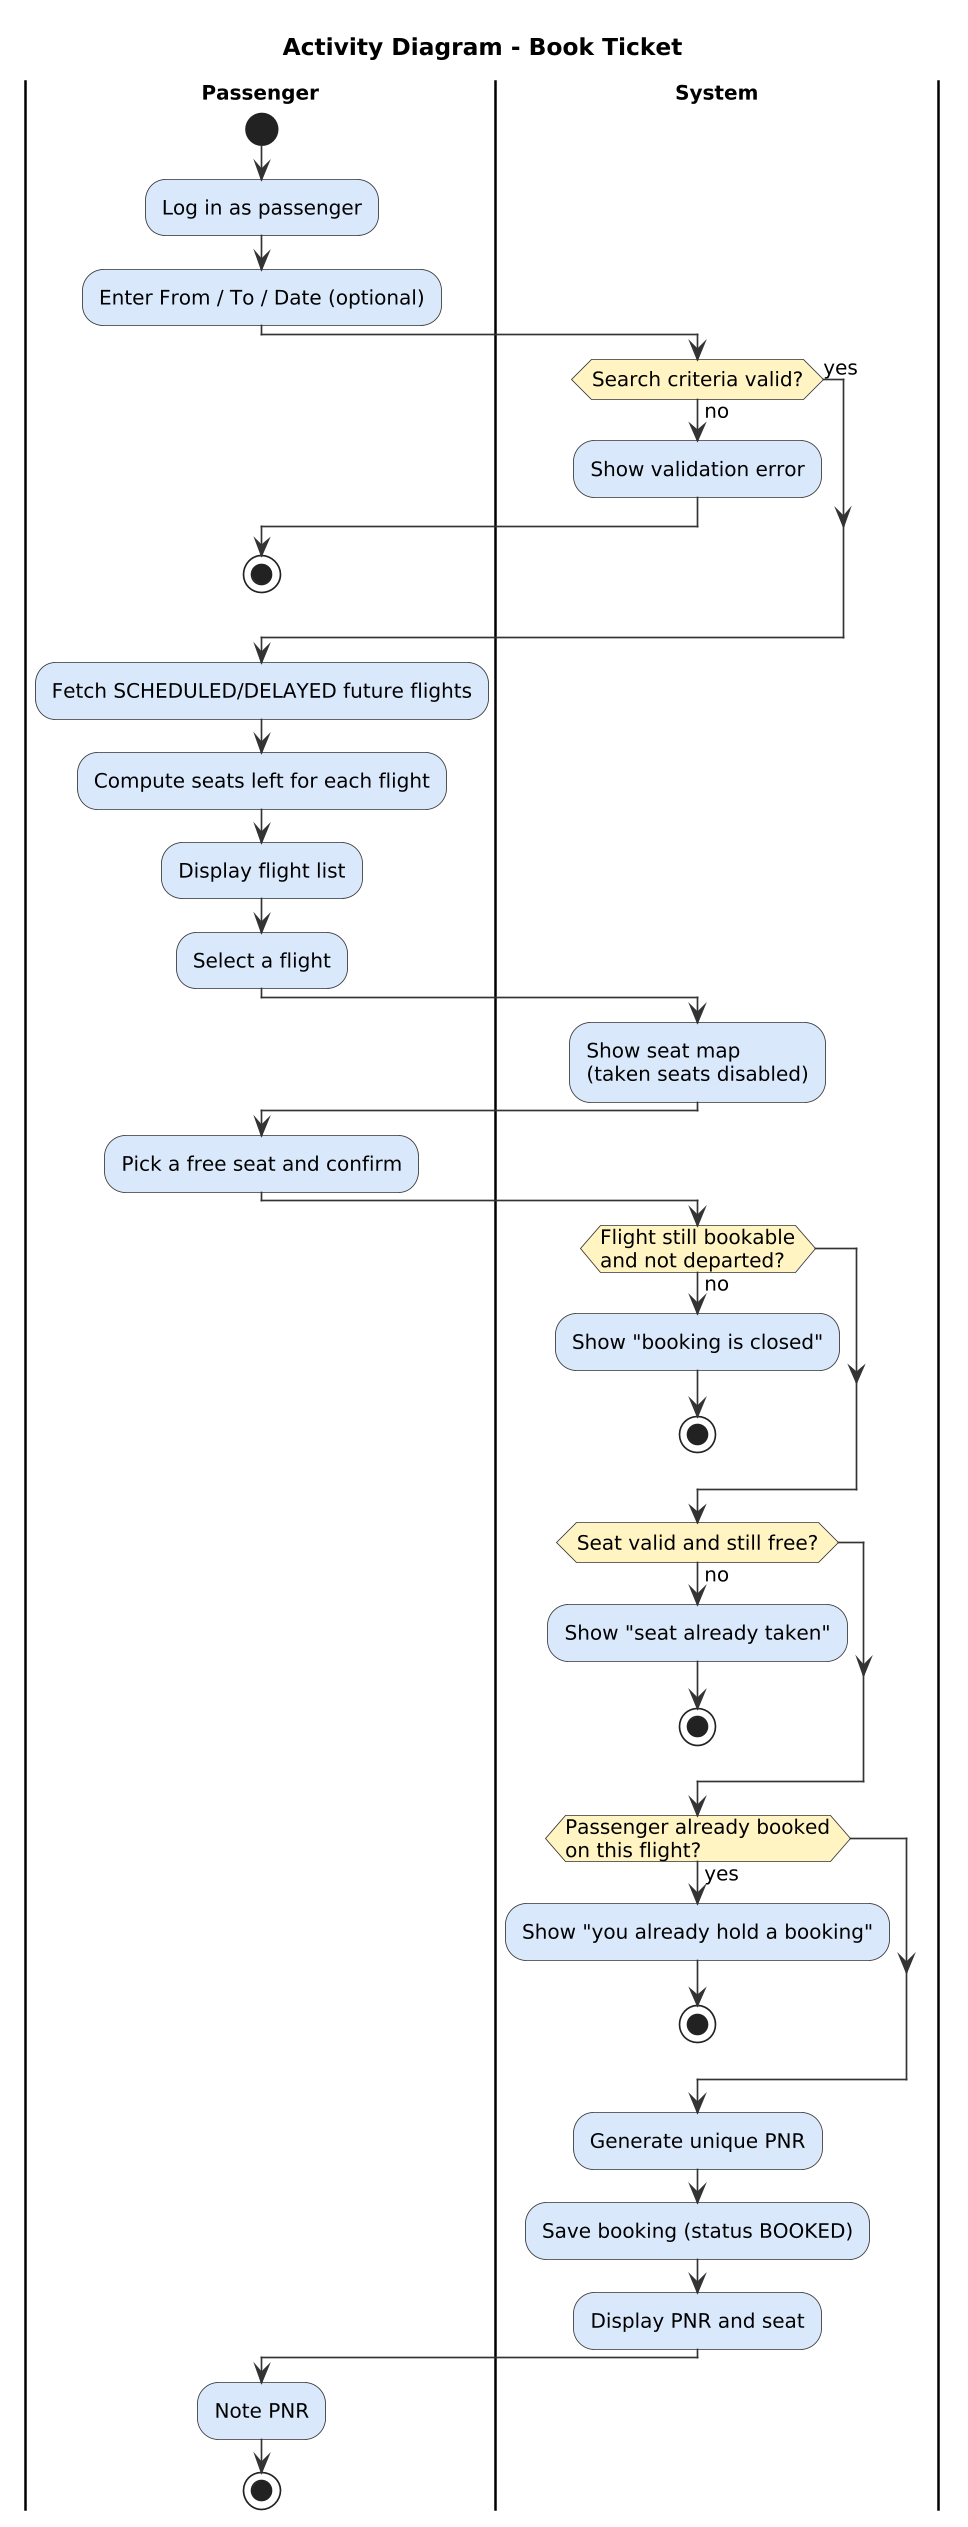

The diagram above was rendered by PlantUML. Its source (embedded in the PNG):
@startuml
!include _style.iuml
title Activity Diagram - Book Ticket
|Passenger|
start
:Log in as passenger;
:Enter From / To / Date (optional);
|System|
if (Search criteria valid?) then (no)
  :Show validation error;
  |Passenger|
  stop
else (yes)
endif
:Fetch SCHEDULED/DELAYED future flights;
:Compute seats left for each flight;
:Display flight list;
|Passenger|
:Select a flight;
|System|
:Show seat map\n(taken seats disabled);
|Passenger|
:Pick a free seat and confirm;
|System|
if (Flight still bookable\nand not departed?) then (no)
  :Show "booking is closed";
  stop
endif
if (Seat valid and still free?) then (no)
  :Show "seat already taken";
  stop
endif
if (Passenger already booked\non this flight?) then (yes)
  :Show "you already hold a booking";
  stop
endif
:Generate unique PNR;
:Save booking (status BOOKED);
:Display PNR and seat;
|Passenger|
:Note PNR;
stop
@enduml